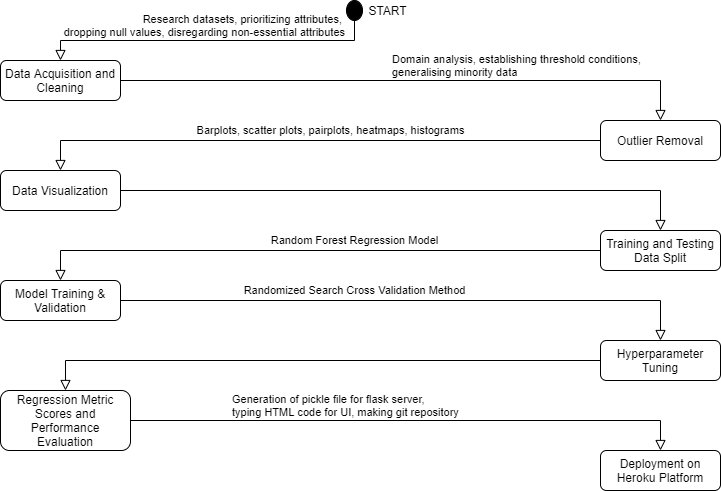

The diagram above was exported from draw.io. Its source (the exported page's mxGraphModel, read from the mxfile embedded in the PNG):
<mxGraphModel dx="998" dy="548" grid="1" gridSize="10" guides="1" tooltips="1" connect="1" arrows="1" fold="1" page="1" pageScale="1" pageWidth="827" pageHeight="1169" math="0" shadow="0">
  <root>
    <mxCell id="WIyWlLk6GJQsqaUBKTNV-0" />
    <mxCell id="WIyWlLk6GJQsqaUBKTNV-1" parent="WIyWlLk6GJQsqaUBKTNV-0" />
    <mxCell id="WIyWlLk6GJQsqaUBKTNV-2" value="" style="rounded=0;html=1;jettySize=auto;orthogonalLoop=1;fontSize=11;endArrow=block;endFill=0;endSize=8;strokeWidth=1;shadow=0;labelBackgroundColor=none;edgeStyle=orthogonalEdgeStyle;exitX=0.5;exitY=1;exitDx=0;exitDy=0;entryX=0.5;entryY=0;entryDx=0;entryDy=0;" parent="WIyWlLk6GJQsqaUBKTNV-1" source="_qfjhmzBBe0TrT3i7h1V-0" target="WIyWlLk6GJQsqaUBKTNV-3" edge="1">
      <mxGeometry relative="1" as="geometry" />
    </mxCell>
    <mxCell id="WIyWlLk6GJQsqaUBKTNV-3" value="Data Acquisition and Cleaning" style="rounded=1;whiteSpace=wrap;html=1;fontSize=12;glass=0;strokeWidth=1;shadow=0;" parent="WIyWlLk6GJQsqaUBKTNV-1" vertex="1">
      <mxGeometry x="60" y="100" width="120" height="40" as="geometry" />
    </mxCell>
    <mxCell id="WIyWlLk6GJQsqaUBKTNV-7" value="Outlier Removal" style="rounded=1;whiteSpace=wrap;html=1;fontSize=12;glass=0;strokeWidth=1;shadow=0;" parent="WIyWlLk6GJQsqaUBKTNV-1" vertex="1">
      <mxGeometry x="660" y="160" width="120" height="40" as="geometry" />
    </mxCell>
    <mxCell id="_qfjhmzBBe0TrT3i7h1V-0" value="" style="ellipse;whiteSpace=wrap;html=1;fillColor=#000000;" vertex="1" parent="WIyWlLk6GJQsqaUBKTNV-1">
      <mxGeometry x="406" y="40" width="16" height="20" as="geometry" />
    </mxCell>
    <mxCell id="_qfjhmzBBe0TrT3i7h1V-1" value="START" style="text;html=1;align=center;verticalAlign=middle;resizable=0;points=[];autosize=1;strokeColor=none;" vertex="1" parent="WIyWlLk6GJQsqaUBKTNV-1">
      <mxGeometry x="422" y="40" width="50" height="20" as="geometry" />
    </mxCell>
    <mxCell id="_qfjhmzBBe0TrT3i7h1V-2" value="Research datasets, prioritizing attributes, &lt;br style=&quot;font-size: 11px;&quot;&gt;dropping null values, disregarding non-essential attributes" style="text;html=1;align=right;verticalAlign=middle;resizable=0;points=[];autosize=1;strokeColor=none;fontSize=11;" vertex="1" parent="WIyWlLk6GJQsqaUBKTNV-1">
      <mxGeometry x="106" y="50" width="300" height="30" as="geometry" />
    </mxCell>
    <mxCell id="_qfjhmzBBe0TrT3i7h1V-4" value="" style="rounded=0;html=1;jettySize=auto;orthogonalLoop=1;fontSize=11;endArrow=block;endFill=0;endSize=8;strokeWidth=1;shadow=0;labelBackgroundColor=none;edgeStyle=orthogonalEdgeStyle;exitX=1;exitY=0.5;exitDx=0;exitDy=0;entryX=0.5;entryY=0;entryDx=0;entryDy=0;" edge="1" parent="WIyWlLk6GJQsqaUBKTNV-1" source="WIyWlLk6GJQsqaUBKTNV-3" target="WIyWlLk6GJQsqaUBKTNV-7">
      <mxGeometry relative="1" as="geometry">
        <mxPoint x="424" y="70" as="sourcePoint" />
        <mxPoint x="700" y="120" as="targetPoint" />
      </mxGeometry>
    </mxCell>
    <mxCell id="_qfjhmzBBe0TrT3i7h1V-5" value="Domain analysis, establishing threshold conditions, &lt;br&gt;generalising minority data" style="text;html=1;align=left;verticalAlign=middle;resizable=0;points=[];autosize=1;strokeColor=none;fontSize=11;" vertex="1" parent="WIyWlLk6GJQsqaUBKTNV-1">
      <mxGeometry x="450" y="90" width="260" height="30" as="geometry" />
    </mxCell>
    <mxCell id="_qfjhmzBBe0TrT3i7h1V-6" value="" style="rounded=0;html=1;jettySize=auto;orthogonalLoop=1;fontSize=11;endArrow=block;endFill=0;endSize=8;strokeWidth=1;shadow=0;labelBackgroundColor=none;edgeStyle=orthogonalEdgeStyle;exitX=0;exitY=0.5;exitDx=0;exitDy=0;entryX=0.5;entryY=0;entryDx=0;entryDy=0;" edge="1" parent="WIyWlLk6GJQsqaUBKTNV-1" source="WIyWlLk6GJQsqaUBKTNV-7" target="_qfjhmzBBe0TrT3i7h1V-7">
      <mxGeometry relative="1" as="geometry">
        <mxPoint x="190" y="130" as="sourcePoint" />
        <mxPoint x="200" y="180" as="targetPoint" />
      </mxGeometry>
    </mxCell>
    <mxCell id="_qfjhmzBBe0TrT3i7h1V-7" value="Data Visualization" style="rounded=1;whiteSpace=wrap;html=1;fontSize=12;glass=0;strokeWidth=1;shadow=0;" vertex="1" parent="WIyWlLk6GJQsqaUBKTNV-1">
      <mxGeometry x="60" y="210" width="120" height="40" as="geometry" />
    </mxCell>
    <mxCell id="_qfjhmzBBe0TrT3i7h1V-8" value="Barplots, scatter plots, pairplots, heatmaps, histograms" style="text;html=1;align=center;verticalAlign=middle;resizable=0;points=[];autosize=1;strokeColor=none;fontSize=11;" vertex="1" parent="WIyWlLk6GJQsqaUBKTNV-1">
      <mxGeometry x="250" y="160" width="280" height="20" as="geometry" />
    </mxCell>
    <mxCell id="_qfjhmzBBe0TrT3i7h1V-9" value="Training and Testing Data Split" style="rounded=1;whiteSpace=wrap;html=1;fontSize=12;glass=0;strokeWidth=1;shadow=0;" vertex="1" parent="WIyWlLk6GJQsqaUBKTNV-1">
      <mxGeometry x="660" y="270" width="120" height="40" as="geometry" />
    </mxCell>
    <mxCell id="_qfjhmzBBe0TrT3i7h1V-10" value="" style="rounded=0;html=1;jettySize=auto;orthogonalLoop=1;fontSize=11;endArrow=block;endFill=0;endSize=8;strokeWidth=1;shadow=0;labelBackgroundColor=none;edgeStyle=orthogonalEdgeStyle;entryX=0.5;entryY=0;entryDx=0;entryDy=0;exitX=1;exitY=0.5;exitDx=0;exitDy=0;" edge="1" parent="WIyWlLk6GJQsqaUBKTNV-1" target="_qfjhmzBBe0TrT3i7h1V-9" source="_qfjhmzBBe0TrT3i7h1V-7">
      <mxGeometry relative="1" as="geometry">
        <mxPoint x="200" y="230" as="sourcePoint" />
        <mxPoint x="700" y="230" as="targetPoint" />
      </mxGeometry>
    </mxCell>
    <mxCell id="_qfjhmzBBe0TrT3i7h1V-17" value="" style="rounded=0;html=1;jettySize=auto;orthogonalLoop=1;fontSize=11;endArrow=block;endFill=0;endSize=8;strokeWidth=1;shadow=0;labelBackgroundColor=none;edgeStyle=orthogonalEdgeStyle;entryX=0.5;entryY=0;entryDx=0;entryDy=0;exitX=0;exitY=0.5;exitDx=0;exitDy=0;" edge="1" parent="WIyWlLk6GJQsqaUBKTNV-1" target="_qfjhmzBBe0TrT3i7h1V-18" source="_qfjhmzBBe0TrT3i7h1V-9">
      <mxGeometry relative="1" as="geometry">
        <mxPoint x="600" y="290" as="sourcePoint" />
        <mxPoint x="200" y="290" as="targetPoint" />
      </mxGeometry>
    </mxCell>
    <mxCell id="_qfjhmzBBe0TrT3i7h1V-18" value="Model Training &amp;amp; Validation" style="rounded=1;whiteSpace=wrap;html=1;fontSize=12;glass=0;strokeWidth=1;shadow=0;" vertex="1" parent="WIyWlLk6GJQsqaUBKTNV-1">
      <mxGeometry x="60" y="320" width="120" height="40" as="geometry" />
    </mxCell>
    <mxCell id="_qfjhmzBBe0TrT3i7h1V-19" value="Hyperparameter Tuning" style="rounded=1;whiteSpace=wrap;html=1;fontSize=12;glass=0;strokeWidth=1;shadow=0;" vertex="1" parent="WIyWlLk6GJQsqaUBKTNV-1">
      <mxGeometry x="660" y="380" width="120" height="40" as="geometry" />
    </mxCell>
    <mxCell id="_qfjhmzBBe0TrT3i7h1V-20" value="" style="rounded=0;html=1;jettySize=auto;orthogonalLoop=1;fontSize=11;endArrow=block;endFill=0;endSize=8;strokeWidth=1;shadow=0;labelBackgroundColor=none;edgeStyle=orthogonalEdgeStyle;entryX=0.5;entryY=0;entryDx=0;entryDy=0;exitX=1;exitY=0.5;exitDx=0;exitDy=0;" edge="1" parent="WIyWlLk6GJQsqaUBKTNV-1" source="_qfjhmzBBe0TrT3i7h1V-18" target="_qfjhmzBBe0TrT3i7h1V-19">
      <mxGeometry relative="1" as="geometry">
        <mxPoint x="200" y="340" as="sourcePoint" />
        <mxPoint x="700" y="340" as="targetPoint" />
      </mxGeometry>
    </mxCell>
    <mxCell id="_qfjhmzBBe0TrT3i7h1V-21" value="Random Forest Regression Model" style="text;html=1;align=center;verticalAlign=middle;resizable=0;points=[];autosize=1;strokeColor=none;fontSize=11;" vertex="1" parent="WIyWlLk6GJQsqaUBKTNV-1">
      <mxGeometry x="324" y="270" width="180" height="20" as="geometry" />
    </mxCell>
    <mxCell id="_qfjhmzBBe0TrT3i7h1V-22" value="Randomized Search Cross Validation Method" style="text;html=1;align=center;verticalAlign=middle;resizable=0;points=[];autosize=1;strokeColor=none;fontSize=11;" vertex="1" parent="WIyWlLk6GJQsqaUBKTNV-1">
      <mxGeometry x="294" y="320" width="240" height="20" as="geometry" />
    </mxCell>
    <mxCell id="_qfjhmzBBe0TrT3i7h1V-23" value="" style="rounded=0;html=1;jettySize=auto;orthogonalLoop=1;fontSize=11;endArrow=block;endFill=0;endSize=8;strokeWidth=1;shadow=0;labelBackgroundColor=none;edgeStyle=orthogonalEdgeStyle;exitX=0;exitY=0.5;exitDx=0;exitDy=0;entryX=0.5;entryY=0;entryDx=0;entryDy=0;" edge="1" parent="WIyWlLk6GJQsqaUBKTNV-1" target="_qfjhmzBBe0TrT3i7h1V-24">
      <mxGeometry relative="1" as="geometry">
        <mxPoint x="660" y="400" as="sourcePoint" />
        <mxPoint x="200" y="400" as="targetPoint" />
      </mxGeometry>
    </mxCell>
    <mxCell id="_qfjhmzBBe0TrT3i7h1V-24" value="Regression Metric Scores and Performance Evaluation" style="rounded=1;whiteSpace=wrap;html=1;fontSize=12;glass=0;strokeWidth=1;shadow=0;" vertex="1" parent="WIyWlLk6GJQsqaUBKTNV-1">
      <mxGeometry x="60" y="430" width="130" height="60" as="geometry" />
    </mxCell>
    <mxCell id="_qfjhmzBBe0TrT3i7h1V-25" value="Deployment on Heroku Platform" style="rounded=1;whiteSpace=wrap;html=1;fontSize=12;glass=0;strokeWidth=1;shadow=0;" vertex="1" parent="WIyWlLk6GJQsqaUBKTNV-1">
      <mxGeometry x="660" y="490" width="120" height="40" as="geometry" />
    </mxCell>
    <mxCell id="_qfjhmzBBe0TrT3i7h1V-26" value="" style="rounded=0;html=1;jettySize=auto;orthogonalLoop=1;fontSize=11;endArrow=block;endFill=0;endSize=8;strokeWidth=1;shadow=0;labelBackgroundColor=none;edgeStyle=orthogonalEdgeStyle;entryX=0.5;entryY=0;entryDx=0;entryDy=0;exitX=1;exitY=0.5;exitDx=0;exitDy=0;" edge="1" parent="WIyWlLk6GJQsqaUBKTNV-1" source="_qfjhmzBBe0TrT3i7h1V-24" target="_qfjhmzBBe0TrT3i7h1V-25">
      <mxGeometry relative="1" as="geometry">
        <mxPoint x="200" y="450" as="sourcePoint" />
        <mxPoint x="700" y="450" as="targetPoint" />
      </mxGeometry>
    </mxCell>
    <mxCell id="_qfjhmzBBe0TrT3i7h1V-27" value="Generation of pickle file for flask server, &lt;br&gt;typing HTML code for UI, making git repository" style="text;html=1;align=left;verticalAlign=middle;resizable=0;points=[];autosize=1;strokeColor=none;fontSize=11;" vertex="1" parent="WIyWlLk6GJQsqaUBKTNV-1">
      <mxGeometry x="290" y="430" width="240" height="30" as="geometry" />
    </mxCell>
  </root>
</mxGraphModel>